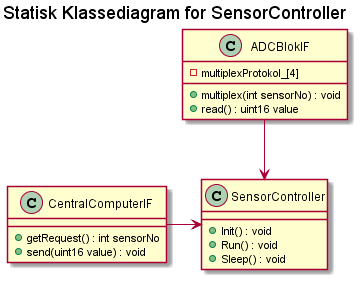

The diagram above was rendered by PlantUML. Its source (embedded in the PNG):
@startuml StatiskKlassediagramforSensorController
title Statisk Klassediagram for SensorController

class SensorController{
    +Init() : void
    +Run() : void
    +Sleep() : void
}
class ADCBlokIF{
    +multiplex(int sensorNo) : void
    +read() : uint16 value
    -multiplexProtokol_[4]
}
class CentralComputerIF{
    +getRequest() : int sensorNo
    +send(uint16 value) : void
}


ADCBlokIF --> SensorController
CentralComputerIF -> SensorController

@enduml